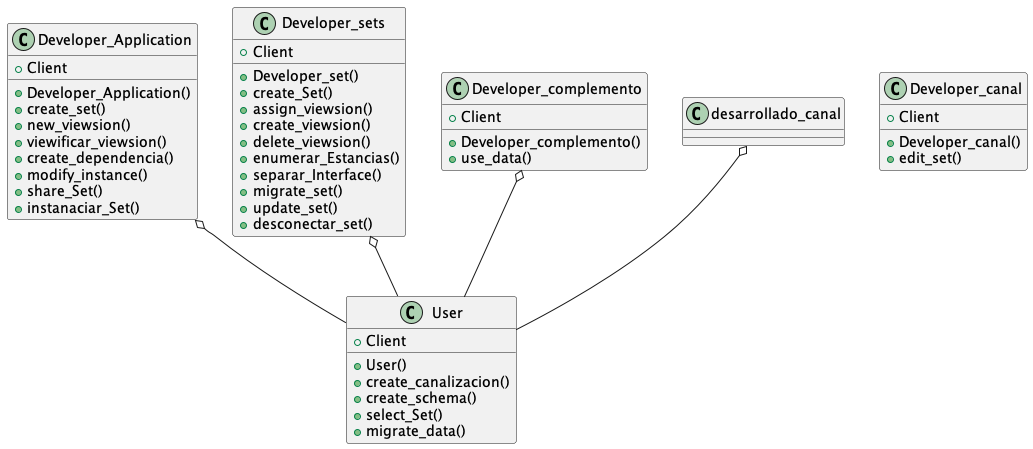

The diagram above was rendered by PlantUML. Its source (embedded in the PNG):
@startuml

class Developer_Application {
  +Client
  +Developer_Application()
  +create_set()
  +new_viewsion()
  +viewificar_viewsion()
  +create_dependencia()
  +modify_instance()
  +share_Set()
  +instanaciar_Set()
}

class User {
  +Client
  +User()
  +create_canalizacion()
  +create_schema()
  +select_Set()
  +migrate_data()
}

class Developer_canal {
  +Client
  +Developer_canal()
  +edit_set()
}

class Developer_sets {
  +Client
  +Developer_set()
  +create_Set()
  +assign_viewsion()
  +create_viewsion()
  +delete_viewsion()
  +enumerar_Estancias()
  +separar_Interface()
  +migrate_set()
  +update_set()
  +desconectar_set()
}

class Developer_complemento {
  +Client
  +Developer_complemento()
  +use_data()
}

Developer_Application o-- User
desarrollado_canal o-- User
Developer_sets o-- User
Developer_complemento o-- User

@enduml